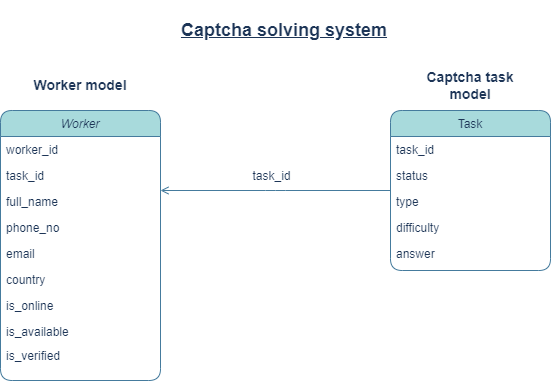

The diagram above was exported from draw.io. Its source (the exported page's mxGraphModel, read from the mxfile embedded in the PNG):
<mxGraphModel dx="1050" dy="581" grid="1" gridSize="10" guides="1" tooltips="1" connect="1" arrows="1" fold="1" page="1" pageScale="1" pageWidth="827" pageHeight="1169" math="0" shadow="0">
  <root>
    <mxCell id="WIyWlLk6GJQsqaUBKTNV-0" />
    <mxCell id="WIyWlLk6GJQsqaUBKTNV-1" parent="WIyWlLk6GJQsqaUBKTNV-0" />
    <mxCell id="zkfFHV4jXpPFQw0GAbJ--0" value="Worker" style="swimlane;fontStyle=2;align=center;verticalAlign=top;childLayout=stackLayout;horizontal=1;startSize=26;horizontalStack=0;resizeParent=1;resizeLast=0;collapsible=1;marginBottom=0;rounded=1;shadow=0;strokeWidth=1;labelBackgroundColor=none;fillColor=#A8DADC;strokeColor=#457B9D;fontColor=#1D3557;" parent="WIyWlLk6GJQsqaUBKTNV-1" vertex="1">
      <mxGeometry x="130" y="130" width="160" height="270" as="geometry">
        <mxRectangle x="110" y="30" width="160" height="26" as="alternateBounds" />
      </mxGeometry>
    </mxCell>
    <mxCell id="ueRdyLcYwo_J6MDAfyiD-2" value="worker_id" style="text;align=left;verticalAlign=top;spacingLeft=4;spacingRight=4;overflow=hidden;rotatable=0;points=[[0,0.5],[1,0.5]];portConstraint=eastwest;rounded=1;shadow=0;html=0;labelBackgroundColor=none;fontColor=#1D3557;" vertex="1" parent="zkfFHV4jXpPFQw0GAbJ--0">
      <mxGeometry y="26" width="160" height="26" as="geometry" />
    </mxCell>
    <mxCell id="ueRdyLcYwo_J6MDAfyiD-3" value="task_id" style="text;align=left;verticalAlign=top;spacingLeft=4;spacingRight=4;overflow=hidden;rotatable=0;points=[[0,0.5],[1,0.5]];portConstraint=eastwest;rounded=1;shadow=0;html=0;labelBackgroundColor=none;fontColor=#1D3557;" vertex="1" parent="zkfFHV4jXpPFQw0GAbJ--0">
      <mxGeometry y="52" width="160" height="26" as="geometry" />
    </mxCell>
    <mxCell id="zkfFHV4jXpPFQw0GAbJ--1" value="full_name" style="text;align=left;verticalAlign=top;spacingLeft=4;spacingRight=4;overflow=hidden;rotatable=0;points=[[0,0.5],[1,0.5]];portConstraint=eastwest;rounded=1;labelBackgroundColor=none;fontColor=#1D3557;" parent="zkfFHV4jXpPFQw0GAbJ--0" vertex="1">
      <mxGeometry y="78" width="160" height="26" as="geometry" />
    </mxCell>
    <mxCell id="zkfFHV4jXpPFQw0GAbJ--2" value="phone_no" style="text;align=left;verticalAlign=top;spacingLeft=4;spacingRight=4;overflow=hidden;rotatable=0;points=[[0,0.5],[1,0.5]];portConstraint=eastwest;rounded=1;shadow=0;html=0;labelBackgroundColor=none;fontColor=#1D3557;" parent="zkfFHV4jXpPFQw0GAbJ--0" vertex="1">
      <mxGeometry y="104" width="160" height="26" as="geometry" />
    </mxCell>
    <mxCell id="zkfFHV4jXpPFQw0GAbJ--3" value="email" style="text;align=left;verticalAlign=top;spacingLeft=4;spacingRight=4;overflow=hidden;rotatable=0;points=[[0,0.5],[1,0.5]];portConstraint=eastwest;rounded=1;shadow=0;html=0;labelBackgroundColor=none;fontColor=#1D3557;" parent="zkfFHV4jXpPFQw0GAbJ--0" vertex="1">
      <mxGeometry y="130" width="160" height="26" as="geometry" />
    </mxCell>
    <mxCell id="ueRdyLcYwo_J6MDAfyiD-6" value="country" style="text;align=left;verticalAlign=top;spacingLeft=4;spacingRight=4;overflow=hidden;rotatable=0;points=[[0,0.5],[1,0.5]];portConstraint=eastwest;rounded=1;shadow=0;html=0;labelBackgroundColor=none;fontColor=#1D3557;" vertex="1" parent="zkfFHV4jXpPFQw0GAbJ--0">
      <mxGeometry y="156" width="160" height="26" as="geometry" />
    </mxCell>
    <mxCell id="ueRdyLcYwo_J6MDAfyiD-1" value="is_online" style="text;align=left;verticalAlign=top;spacingLeft=4;spacingRight=4;overflow=hidden;rotatable=0;points=[[0,0.5],[1,0.5]];portConstraint=eastwest;rounded=1;shadow=0;html=0;labelBackgroundColor=none;fontColor=#1D3557;" vertex="1" parent="zkfFHV4jXpPFQw0GAbJ--0">
      <mxGeometry y="182" width="160" height="26" as="geometry" />
    </mxCell>
    <mxCell id="ueRdyLcYwo_J6MDAfyiD-0" value="is_available" style="text;align=left;verticalAlign=top;spacingLeft=4;spacingRight=4;overflow=hidden;rotatable=0;points=[[0,0.5],[1,0.5]];portConstraint=eastwest;rounded=1;shadow=0;html=0;labelBackgroundColor=none;fontColor=#1D3557;" vertex="1" parent="zkfFHV4jXpPFQw0GAbJ--0">
      <mxGeometry y="208" width="160" height="24" as="geometry" />
    </mxCell>
    <mxCell id="ueRdyLcYwo_J6MDAfyiD-10" value="is_verified" style="text;align=left;verticalAlign=top;spacingLeft=4;spacingRight=4;overflow=hidden;rotatable=0;points=[[0,0.5],[1,0.5]];portConstraint=eastwest;rounded=1;shadow=0;html=0;labelBackgroundColor=none;fontColor=#1D3557;" vertex="1" parent="zkfFHV4jXpPFQw0GAbJ--0">
      <mxGeometry y="232" width="160" height="24" as="geometry" />
    </mxCell>
    <mxCell id="zkfFHV4jXpPFQw0GAbJ--17" value="Task" style="swimlane;fontStyle=0;align=center;verticalAlign=top;childLayout=stackLayout;horizontal=1;startSize=26;horizontalStack=0;resizeParent=1;resizeLast=0;collapsible=1;marginBottom=0;rounded=1;shadow=0;strokeWidth=1;labelBackgroundColor=none;fillColor=#A8DADC;strokeColor=#457B9D;fontColor=#1D3557;" parent="WIyWlLk6GJQsqaUBKTNV-1" vertex="1">
      <mxGeometry x="520" y="130" width="160" height="160" as="geometry">
        <mxRectangle x="550" y="140" width="160" height="26" as="alternateBounds" />
      </mxGeometry>
    </mxCell>
    <mxCell id="ueRdyLcYwo_J6MDAfyiD-4" value="task_id" style="text;align=left;verticalAlign=top;spacingLeft=4;spacingRight=4;overflow=hidden;rotatable=0;points=[[0,0.5],[1,0.5]];portConstraint=eastwest;rounded=1;shadow=0;html=0;labelBackgroundColor=none;fontColor=#1D3557;" vertex="1" parent="zkfFHV4jXpPFQw0GAbJ--17">
      <mxGeometry y="26" width="160" height="26" as="geometry" />
    </mxCell>
    <mxCell id="zkfFHV4jXpPFQw0GAbJ--19" value="status" style="text;align=left;verticalAlign=top;spacingLeft=4;spacingRight=4;overflow=hidden;rotatable=0;points=[[0,0.5],[1,0.5]];portConstraint=eastwest;rounded=1;shadow=0;html=0;labelBackgroundColor=none;fontColor=#1D3557;" parent="zkfFHV4jXpPFQw0GAbJ--17" vertex="1">
      <mxGeometry y="52" width="160" height="26" as="geometry" />
    </mxCell>
    <mxCell id="zkfFHV4jXpPFQw0GAbJ--20" value="type" style="text;align=left;verticalAlign=top;spacingLeft=4;spacingRight=4;overflow=hidden;rotatable=0;points=[[0,0.5],[1,0.5]];portConstraint=eastwest;rounded=1;shadow=0;html=0;labelBackgroundColor=none;fontColor=#1D3557;" parent="zkfFHV4jXpPFQw0GAbJ--17" vertex="1">
      <mxGeometry y="78" width="160" height="26" as="geometry" />
    </mxCell>
    <mxCell id="zkfFHV4jXpPFQw0GAbJ--21" value="difficulty" style="text;align=left;verticalAlign=top;spacingLeft=4;spacingRight=4;overflow=hidden;rotatable=0;points=[[0,0.5],[1,0.5]];portConstraint=eastwest;rounded=1;shadow=0;html=0;labelBackgroundColor=none;fontColor=#1D3557;" parent="zkfFHV4jXpPFQw0GAbJ--17" vertex="1">
      <mxGeometry y="104" width="160" height="26" as="geometry" />
    </mxCell>
    <mxCell id="zkfFHV4jXpPFQw0GAbJ--22" value="answer" style="text;align=left;verticalAlign=top;spacingLeft=4;spacingRight=4;overflow=hidden;rotatable=0;points=[[0,0.5],[1,0.5]];portConstraint=eastwest;rounded=1;shadow=0;html=0;labelBackgroundColor=none;fontColor=#1D3557;" parent="zkfFHV4jXpPFQw0GAbJ--17" vertex="1">
      <mxGeometry y="130" width="160" height="26" as="geometry" />
    </mxCell>
    <mxCell id="zkfFHV4jXpPFQw0GAbJ--26" value="" style="endArrow=open;shadow=0;strokeWidth=1;rounded=1;endFill=1;edgeStyle=elbowEdgeStyle;elbow=vertical;labelBackgroundColor=none;strokeColor=#457B9D;fontColor=default;" parent="WIyWlLk6GJQsqaUBKTNV-1" source="zkfFHV4jXpPFQw0GAbJ--17" target="zkfFHV4jXpPFQw0GAbJ--0" edge="1">
      <mxGeometry x="0.5" y="41" relative="1" as="geometry">
        <mxPoint x="560" y="292" as="sourcePoint" />
        <mxPoint x="400" y="292" as="targetPoint" />
        <mxPoint x="-40" y="32" as="offset" />
      </mxGeometry>
    </mxCell>
    <mxCell id="zkfFHV4jXpPFQw0GAbJ--29" value="task_id" style="text;html=1;resizable=0;points=[];;align=center;verticalAlign=middle;labelBackgroundColor=none;rounded=1;shadow=0;strokeWidth=1;fontSize=12;fontColor=#1D3557;" parent="zkfFHV4jXpPFQw0GAbJ--26" vertex="1" connectable="0">
      <mxGeometry x="0.5" y="49" relative="1" as="geometry">
        <mxPoint x="53" y="-64" as="offset" />
      </mxGeometry>
    </mxCell>
    <mxCell id="ueRdyLcYwo_J6MDAfyiD-7" value="&lt;font style=&quot;font-size: 18px;&quot;&gt;&lt;b&gt;&lt;u&gt;Captcha solving system&lt;/u&gt;&lt;/b&gt;&lt;/font&gt;" style="whiteSpace=wrap;html=1;strokeColor=none;rounded=1;labelBackgroundColor=none;fillColor=none;fontColor=#1D3557;" vertex="1" parent="WIyWlLk6GJQsqaUBKTNV-1">
      <mxGeometry x="309" y="20" width="210" height="60" as="geometry" />
    </mxCell>
    <mxCell id="ueRdyLcYwo_J6MDAfyiD-8" value="&lt;font style=&quot;font-size: 14px;&quot;&gt;&lt;b&gt;Worker model&lt;/b&gt;&lt;/font&gt;" style="whiteSpace=wrap;html=1;strokeColor=none;rounded=1;labelBackgroundColor=none;fillColor=none;fontColor=#1D3557;" vertex="1" parent="WIyWlLk6GJQsqaUBKTNV-1">
      <mxGeometry x="150" y="90" width="120" height="30" as="geometry" />
    </mxCell>
    <mxCell id="ueRdyLcYwo_J6MDAfyiD-9" value="&lt;font style=&quot;font-size: 14px;&quot;&gt;&lt;b&gt;Captcha task model&lt;/b&gt;&lt;/font&gt;" style="whiteSpace=wrap;html=1;strokeColor=none;rounded=1;labelBackgroundColor=none;fillColor=none;fontColor=#1D3557;" vertex="1" parent="WIyWlLk6GJQsqaUBKTNV-1">
      <mxGeometry x="540" y="90" width="120" height="30" as="geometry" />
    </mxCell>
  </root>
</mxGraphModel>